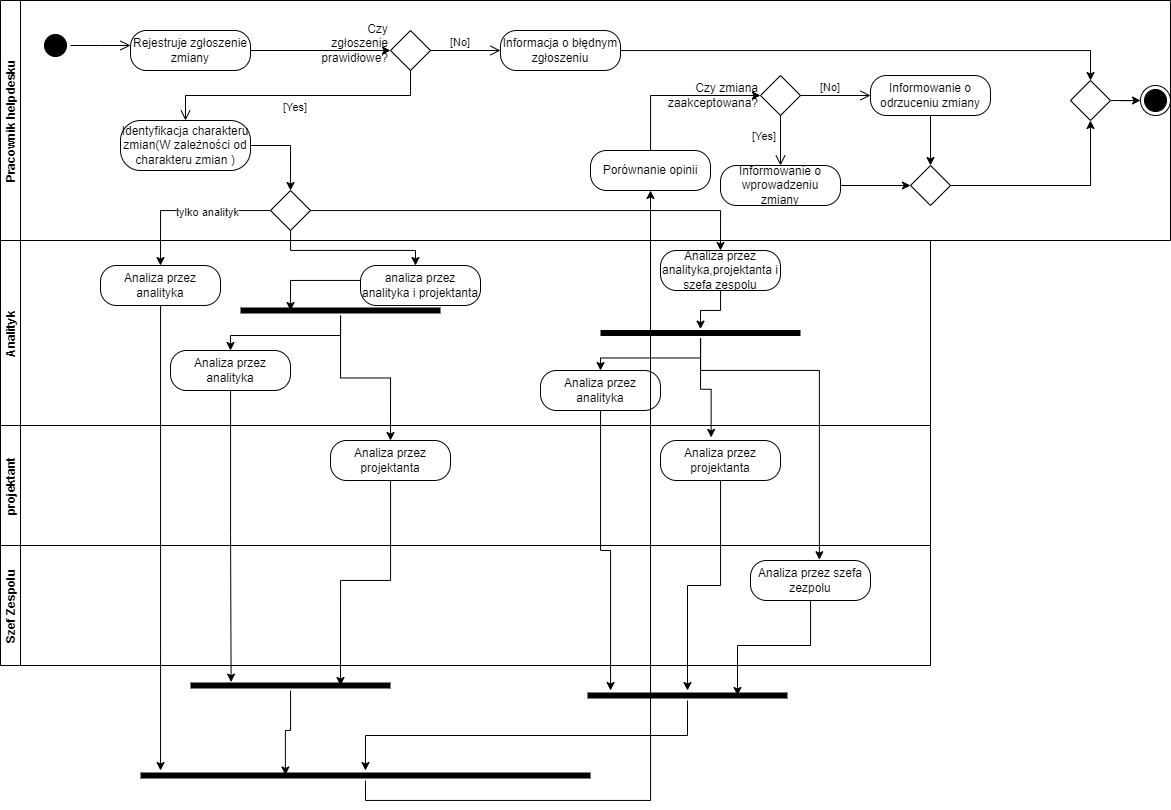

The diagram above was exported from draw.io. Its source (the exported page's mxGraphModel, read from the mxfile embedded in the PNG):
<mxGraphModel dx="1687" dy="929" grid="1" gridSize="10" guides="1" tooltips="1" connect="1" arrows="1" fold="1" page="1" pageScale="1" pageWidth="827" pageHeight="1169" math="0" shadow="0">
  <root>
    <mxCell id="0" />
    <mxCell id="1" parent="0" />
    <mxCell id="KtU6Jp4M-EIGHCvES8T8-1" value="Pracownik helpdesku" style="swimlane;startSize=20;horizontal=0;" vertex="1" parent="1">
      <mxGeometry x="40" y="40" width="1170" height="240" as="geometry" />
    </mxCell>
    <mxCell id="KtU6Jp4M-EIGHCvES8T8-5" value="" style="ellipse;html=1;shape=startState;fillColor=#000000;" vertex="1" parent="KtU6Jp4M-EIGHCvES8T8-1">
      <mxGeometry x="40" y="30" width="30" height="30" as="geometry" />
    </mxCell>
    <mxCell id="KtU6Jp4M-EIGHCvES8T8-6" value="" style="edgeStyle=orthogonalEdgeStyle;html=1;verticalAlign=bottom;endArrow=open;endSize=8;startSize=8;rounded=0;" edge="1" source="KtU6Jp4M-EIGHCvES8T8-5" parent="KtU6Jp4M-EIGHCvES8T8-1">
      <mxGeometry relative="1" as="geometry">
        <mxPoint x="130" y="45" as="targetPoint" />
      </mxGeometry>
    </mxCell>
    <mxCell id="KtU6Jp4M-EIGHCvES8T8-9" style="edgeStyle=orthogonalEdgeStyle;rounded=0;orthogonalLoop=1;jettySize=auto;html=1;entryX=0;entryY=0.5;entryDx=0;entryDy=0;" edge="1" parent="KtU6Jp4M-EIGHCvES8T8-1" source="KtU6Jp4M-EIGHCvES8T8-7" target="KtU6Jp4M-EIGHCvES8T8-15">
      <mxGeometry relative="1" as="geometry">
        <mxPoint x="310" y="50" as="targetPoint" />
      </mxGeometry>
    </mxCell>
    <mxCell id="KtU6Jp4M-EIGHCvES8T8-7" value="Rejestruje zgłoszenie zmiany" style="rounded=1;whiteSpace=wrap;html=1;arcSize=40;fontColor=#000000;fillColor=#FFFFFF;" vertex="1" parent="KtU6Jp4M-EIGHCvES8T8-1">
      <mxGeometry x="130" y="30" width="120" height="40" as="geometry" />
    </mxCell>
    <mxCell id="KtU6Jp4M-EIGHCvES8T8-15" value="Czy zgłoszenie prawidłowe?&lt;div&gt;&lt;br&gt;&lt;/div&gt;" style="rhombus;whiteSpace=wrap;html=1;fillColor=#FFFFFF;labelPosition=left;verticalLabelPosition=middle;align=right;verticalAlign=middle;" vertex="1" parent="KtU6Jp4M-EIGHCvES8T8-1">
      <mxGeometry x="390" y="30" width="40" height="40" as="geometry" />
    </mxCell>
    <mxCell id="KtU6Jp4M-EIGHCvES8T8-16" value="[No]" style="html=1;align=left;verticalAlign=bottom;endArrow=open;endSize=8;rounded=0;" edge="1" source="KtU6Jp4M-EIGHCvES8T8-15" parent="KtU6Jp4M-EIGHCvES8T8-1">
      <mxGeometry x="-0.481" y="-1" relative="1" as="geometry">
        <mxPoint x="500" y="50" as="targetPoint" />
        <mxPoint as="offset" />
      </mxGeometry>
    </mxCell>
    <mxCell id="KtU6Jp4M-EIGHCvES8T8-17" value="[Yes]" style="html=1;align=left;verticalAlign=top;endArrow=open;endSize=8;rounded=0;entryX=0.5;entryY=0;entryDx=0;entryDy=0;exitX=0.5;exitY=1;exitDx=0;exitDy=0;edgeStyle=orthogonalEdgeStyle;" edge="1" source="KtU6Jp4M-EIGHCvES8T8-15" parent="KtU6Jp4M-EIGHCvES8T8-1" target="KtU6Jp4M-EIGHCvES8T8-24">
      <mxGeometry x="0.1174" y="-1" relative="1" as="geometry">
        <mxPoint x="410" y="130" as="targetPoint" />
        <mxPoint as="offset" />
      </mxGeometry>
    </mxCell>
    <mxCell id="KtU6Jp4M-EIGHCvES8T8-72" style="edgeStyle=orthogonalEdgeStyle;rounded=0;orthogonalLoop=1;jettySize=auto;html=1;entryX=0.5;entryY=0;entryDx=0;entryDy=0;" edge="1" parent="KtU6Jp4M-EIGHCvES8T8-1" source="KtU6Jp4M-EIGHCvES8T8-18" target="KtU6Jp4M-EIGHCvES8T8-71">
      <mxGeometry relative="1" as="geometry" />
    </mxCell>
    <mxCell id="KtU6Jp4M-EIGHCvES8T8-18" value="Informacja o błędnym zgłoszeniu" style="rounded=1;whiteSpace=wrap;html=1;arcSize=40;fontColor=#000000;fillColor=#FFFFFF;" vertex="1" parent="KtU6Jp4M-EIGHCvES8T8-1">
      <mxGeometry x="500" y="30" width="120" height="40" as="geometry" />
    </mxCell>
    <mxCell id="pLVjzjZcxMVYvDlBfmrM-2" style="edgeStyle=orthogonalEdgeStyle;rounded=0;orthogonalLoop=1;jettySize=auto;html=1;entryX=0.5;entryY=0;entryDx=0;entryDy=0;" edge="1" parent="KtU6Jp4M-EIGHCvES8T8-1" source="KtU6Jp4M-EIGHCvES8T8-24" target="pLVjzjZcxMVYvDlBfmrM-1">
      <mxGeometry relative="1" as="geometry" />
    </mxCell>
    <mxCell id="KtU6Jp4M-EIGHCvES8T8-24" value="Identyfikacja charakteru zmian(W zależności od charakteru zmian )" style="rounded=1;whiteSpace=wrap;html=1;arcSize=40;fontColor=#000000;fillColor=#FFFFFF;" vertex="1" parent="KtU6Jp4M-EIGHCvES8T8-1">
      <mxGeometry x="120" y="120" width="130" height="50" as="geometry" />
    </mxCell>
    <mxCell id="KtU6Jp4M-EIGHCvES8T8-65" style="edgeStyle=orthogonalEdgeStyle;rounded=0;orthogonalLoop=1;jettySize=auto;html=1;entryX=0;entryY=0.5;entryDx=0;entryDy=0;" edge="1" parent="KtU6Jp4M-EIGHCvES8T8-1" source="KtU6Jp4M-EIGHCvES8T8-54" target="KtU6Jp4M-EIGHCvES8T8-57">
      <mxGeometry relative="1" as="geometry">
        <Array as="points">
          <mxPoint x="650" y="95" />
        </Array>
      </mxGeometry>
    </mxCell>
    <mxCell id="KtU6Jp4M-EIGHCvES8T8-54" value="Porównanie opinii" style="rounded=1;whiteSpace=wrap;html=1;arcSize=40;fontColor=#000000;fillColor=#FFFFFF;" vertex="1" parent="KtU6Jp4M-EIGHCvES8T8-1">
      <mxGeometry x="590" y="150" width="120" height="40" as="geometry" />
    </mxCell>
    <mxCell id="KtU6Jp4M-EIGHCvES8T8-57" value="Czy zmiana zaakceptowana?" style="rhombus;whiteSpace=wrap;html=1;fillColor=#FFFFFF;labelPosition=left;verticalLabelPosition=middle;align=right;verticalAlign=middle;" vertex="1" parent="KtU6Jp4M-EIGHCvES8T8-1">
      <mxGeometry x="760" y="75" width="40" height="40" as="geometry" />
    </mxCell>
    <mxCell id="KtU6Jp4M-EIGHCvES8T8-58" value="[No]" style="html=1;align=left;verticalAlign=bottom;endArrow=open;endSize=8;rounded=0;" edge="1" source="KtU6Jp4M-EIGHCvES8T8-57" parent="KtU6Jp4M-EIGHCvES8T8-1">
      <mxGeometry x="-0.481" y="-1" relative="1" as="geometry">
        <mxPoint x="870" y="95" as="targetPoint" />
        <mxPoint as="offset" />
      </mxGeometry>
    </mxCell>
    <mxCell id="KtU6Jp4M-EIGHCvES8T8-59" value="[Yes]" style="html=1;align=left;verticalAlign=top;endArrow=open;endSize=8;rounded=0;" edge="1" source="KtU6Jp4M-EIGHCvES8T8-57" parent="KtU6Jp4M-EIGHCvES8T8-1">
      <mxGeometry x="-0.6667" y="-30" relative="1" as="geometry">
        <mxPoint x="780" y="165" as="targetPoint" />
        <mxPoint as="offset" />
      </mxGeometry>
    </mxCell>
    <mxCell id="KtU6Jp4M-EIGHCvES8T8-68" style="edgeStyle=orthogonalEdgeStyle;rounded=0;orthogonalLoop=1;jettySize=auto;html=1;entryX=0;entryY=0.5;entryDx=0;entryDy=0;" edge="1" parent="KtU6Jp4M-EIGHCvES8T8-1" source="KtU6Jp4M-EIGHCvES8T8-63" target="KtU6Jp4M-EIGHCvES8T8-67">
      <mxGeometry relative="1" as="geometry" />
    </mxCell>
    <mxCell id="KtU6Jp4M-EIGHCvES8T8-63" value="Informowanie o wprowadzeniu zmiany" style="rounded=1;whiteSpace=wrap;html=1;arcSize=40;fontColor=#000000;fillColor=#FFFFFF;" vertex="1" parent="KtU6Jp4M-EIGHCvES8T8-1">
      <mxGeometry x="720" y="165" width="120" height="40" as="geometry" />
    </mxCell>
    <mxCell id="KtU6Jp4M-EIGHCvES8T8-70" style="edgeStyle=orthogonalEdgeStyle;rounded=0;orthogonalLoop=1;jettySize=auto;html=1;entryX=0.5;entryY=0;entryDx=0;entryDy=0;" edge="1" parent="KtU6Jp4M-EIGHCvES8T8-1" source="KtU6Jp4M-EIGHCvES8T8-66" target="KtU6Jp4M-EIGHCvES8T8-67">
      <mxGeometry relative="1" as="geometry" />
    </mxCell>
    <mxCell id="KtU6Jp4M-EIGHCvES8T8-66" value="Informowanie o odrzuceniu zmiany" style="rounded=1;whiteSpace=wrap;html=1;arcSize=40;fontColor=#000000;fillColor=#FFFFFF;" vertex="1" parent="KtU6Jp4M-EIGHCvES8T8-1">
      <mxGeometry x="870" y="75" width="120" height="40" as="geometry" />
    </mxCell>
    <mxCell id="KtU6Jp4M-EIGHCvES8T8-73" style="edgeStyle=orthogonalEdgeStyle;rounded=0;orthogonalLoop=1;jettySize=auto;html=1;entryX=0.5;entryY=1;entryDx=0;entryDy=0;" edge="1" parent="KtU6Jp4M-EIGHCvES8T8-1" source="KtU6Jp4M-EIGHCvES8T8-67" target="KtU6Jp4M-EIGHCvES8T8-71">
      <mxGeometry relative="1" as="geometry" />
    </mxCell>
    <mxCell id="KtU6Jp4M-EIGHCvES8T8-67" value="" style="rhombus;whiteSpace=wrap;html=1;fillColor=#FFFFFF;labelPosition=left;verticalLabelPosition=middle;align=right;verticalAlign=middle;" vertex="1" parent="KtU6Jp4M-EIGHCvES8T8-1">
      <mxGeometry x="910" y="165" width="40" height="40" as="geometry" />
    </mxCell>
    <mxCell id="KtU6Jp4M-EIGHCvES8T8-75" style="edgeStyle=orthogonalEdgeStyle;rounded=0;orthogonalLoop=1;jettySize=auto;html=1;entryX=0;entryY=0.5;entryDx=0;entryDy=0;" edge="1" parent="KtU6Jp4M-EIGHCvES8T8-1" source="KtU6Jp4M-EIGHCvES8T8-71" target="KtU6Jp4M-EIGHCvES8T8-74">
      <mxGeometry relative="1" as="geometry" />
    </mxCell>
    <mxCell id="KtU6Jp4M-EIGHCvES8T8-71" value="" style="rhombus;whiteSpace=wrap;html=1;fillColor=#FFFFFF;labelPosition=left;verticalLabelPosition=middle;align=right;verticalAlign=middle;" vertex="1" parent="KtU6Jp4M-EIGHCvES8T8-1">
      <mxGeometry x="1070" y="80" width="40" height="40" as="geometry" />
    </mxCell>
    <mxCell id="KtU6Jp4M-EIGHCvES8T8-74" value="" style="ellipse;html=1;shape=endState;fillColor=#000000;" vertex="1" parent="KtU6Jp4M-EIGHCvES8T8-1">
      <mxGeometry x="1140" y="85" width="30" height="30" as="geometry" />
    </mxCell>
    <mxCell id="pLVjzjZcxMVYvDlBfmrM-1" value="" style="rhombus;whiteSpace=wrap;html=1;fillColor=#FFFFFF;labelPosition=left;verticalLabelPosition=middle;align=right;verticalAlign=middle;" vertex="1" parent="KtU6Jp4M-EIGHCvES8T8-1">
      <mxGeometry x="270" y="190" width="40" height="40" as="geometry" />
    </mxCell>
    <mxCell id="KtU6Jp4M-EIGHCvES8T8-3" value="projektant" style="swimlane;startSize=20;horizontal=0;" vertex="1" parent="1">
      <mxGeometry x="40" y="465" width="930" height="120" as="geometry" />
    </mxCell>
    <mxCell id="pLVjzjZcxMVYvDlBfmrM-10" value="Analiza przez projektanta" style="rounded=1;whiteSpace=wrap;html=1;arcSize=40;fontColor=#000000;fillColor=#FFFFFF;" vertex="1" parent="KtU6Jp4M-EIGHCvES8T8-3">
      <mxGeometry x="660" y="15" width="120" height="40" as="geometry" />
    </mxCell>
    <mxCell id="pLVjzjZcxMVYvDlBfmrM-18" value="Analiza przez projektanta" style="rounded=1;whiteSpace=wrap;html=1;arcSize=40;fontColor=#000000;fillColor=#FFFFFF;" vertex="1" parent="KtU6Jp4M-EIGHCvES8T8-3">
      <mxGeometry x="330" y="15" width="120" height="40" as="geometry" />
    </mxCell>
    <mxCell id="KtU6Jp4M-EIGHCvES8T8-4" value="Szef Zespolu" style="swimlane;startSize=20;horizontal=0;" vertex="1" parent="1">
      <mxGeometry x="40" y="585" width="930" height="120" as="geometry" />
    </mxCell>
    <mxCell id="KtU6Jp4M-EIGHCvES8T8-43" value="Analiza przez szefa zezpolu" style="rounded=1;whiteSpace=wrap;html=1;arcSize=40;fontColor=#000000;fillColor=#FFFFFF;" vertex="1" parent="KtU6Jp4M-EIGHCvES8T8-4">
      <mxGeometry x="750" y="15" width="120" height="40" as="geometry" />
    </mxCell>
    <mxCell id="KtU6Jp4M-EIGHCvES8T8-2" value="Analityk" style="swimlane;startSize=20;horizontal=0;" vertex="1" parent="1">
      <mxGeometry x="40" y="280" width="930" height="185" as="geometry" />
    </mxCell>
    <mxCell id="KtU6Jp4M-EIGHCvES8T8-31" value="Analiza przez analityka" style="rounded=1;whiteSpace=wrap;html=1;arcSize=40;fontColor=#000000;fillColor=#FFFFFF;" vertex="1" parent="KtU6Jp4M-EIGHCvES8T8-2">
      <mxGeometry x="100" y="25" width="120" height="40" as="geometry" />
    </mxCell>
    <mxCell id="pLVjzjZcxMVYvDlBfmrM-11" value="Analiza przez analityka,projektanta i szefa zespolu" style="rounded=1;whiteSpace=wrap;html=1;arcSize=40;fontColor=#000000;fillColor=#FFFFFF;" vertex="1" parent="KtU6Jp4M-EIGHCvES8T8-2">
      <mxGeometry x="660" y="10" width="120" height="40" as="geometry" />
    </mxCell>
    <mxCell id="KtU6Jp4M-EIGHCvES8T8-33" value="analiza przez analityka i projektanta" style="rounded=1;whiteSpace=wrap;html=1;arcSize=40;fontColor=#000000;fillColor=#FFFFFF;" vertex="1" parent="KtU6Jp4M-EIGHCvES8T8-2">
      <mxGeometry x="360" y="25" width="120" height="40" as="geometry" />
    </mxCell>
    <mxCell id="pLVjzjZcxMVYvDlBfmrM-19" style="edgeStyle=orthogonalEdgeStyle;rounded=0;orthogonalLoop=1;jettySize=auto;html=1;entryX=0.5;entryY=0;entryDx=0;entryDy=0;" edge="1" parent="KtU6Jp4M-EIGHCvES8T8-2" source="pLVjzjZcxMVYvDlBfmrM-13" target="pLVjzjZcxMVYvDlBfmrM-17">
      <mxGeometry relative="1" as="geometry" />
    </mxCell>
    <mxCell id="pLVjzjZcxMVYvDlBfmrM-13" value="" style="shape=line;html=1;strokeWidth=6;fillColor=#FFFFFF;" vertex="1" parent="KtU6Jp4M-EIGHCvES8T8-2">
      <mxGeometry x="240" y="65" width="200" height="10" as="geometry" />
    </mxCell>
    <mxCell id="pLVjzjZcxMVYvDlBfmrM-16" style="edgeStyle=orthogonalEdgeStyle;rounded=0;orthogonalLoop=1;jettySize=auto;html=1;entryX=0.25;entryY=0.5;entryDx=0;entryDy=0;entryPerimeter=0;" edge="1" parent="KtU6Jp4M-EIGHCvES8T8-2" source="KtU6Jp4M-EIGHCvES8T8-33" target="pLVjzjZcxMVYvDlBfmrM-13">
      <mxGeometry relative="1" as="geometry">
        <Array as="points">
          <mxPoint x="290" y="40" />
        </Array>
      </mxGeometry>
    </mxCell>
    <mxCell id="pLVjzjZcxMVYvDlBfmrM-17" value="Analiza przez analityka" style="rounded=1;whiteSpace=wrap;html=1;arcSize=40;fontColor=#000000;fillColor=#FFFFFF;" vertex="1" parent="KtU6Jp4M-EIGHCvES8T8-2">
      <mxGeometry x="170" y="110" width="120" height="40" as="geometry" />
    </mxCell>
    <mxCell id="pLVjzjZcxMVYvDlBfmrM-36" style="edgeStyle=orthogonalEdgeStyle;rounded=0;orthogonalLoop=1;jettySize=auto;html=1;entryX=0.5;entryY=0;entryDx=0;entryDy=0;" edge="1" parent="KtU6Jp4M-EIGHCvES8T8-2" source="pLVjzjZcxMVYvDlBfmrM-31" target="pLVjzjZcxMVYvDlBfmrM-34">
      <mxGeometry relative="1" as="geometry" />
    </mxCell>
    <mxCell id="pLVjzjZcxMVYvDlBfmrM-31" value="" style="shape=line;html=1;strokeWidth=6;fillColor=#FFFFFF;" vertex="1" parent="KtU6Jp4M-EIGHCvES8T8-2">
      <mxGeometry x="600" y="87.5" width="200" height="10" as="geometry" />
    </mxCell>
    <mxCell id="pLVjzjZcxMVYvDlBfmrM-33" style="edgeStyle=orthogonalEdgeStyle;rounded=0;orthogonalLoop=1;jettySize=auto;html=1;entryX=0.5;entryY=0.115;entryDx=0;entryDy=0;entryPerimeter=0;" edge="1" parent="KtU6Jp4M-EIGHCvES8T8-2" source="pLVjzjZcxMVYvDlBfmrM-11" target="pLVjzjZcxMVYvDlBfmrM-31">
      <mxGeometry relative="1" as="geometry" />
    </mxCell>
    <mxCell id="pLVjzjZcxMVYvDlBfmrM-34" value="Analiza przez analityka" style="rounded=1;whiteSpace=wrap;html=1;arcSize=40;fontColor=#000000;fillColor=#FFFFFF;" vertex="1" parent="KtU6Jp4M-EIGHCvES8T8-2">
      <mxGeometry x="540" y="130" width="120" height="40" as="geometry" />
    </mxCell>
    <mxCell id="KtU6Jp4M-EIGHCvES8T8-56" style="edgeStyle=orthogonalEdgeStyle;rounded=0;orthogonalLoop=1;jettySize=auto;html=1;entryX=0.5;entryY=1;entryDx=0;entryDy=0;" edge="1" parent="1" source="KtU6Jp4M-EIGHCvES8T8-47" target="KtU6Jp4M-EIGHCvES8T8-54">
      <mxGeometry relative="1" as="geometry">
        <Array as="points">
          <mxPoint x="405" y="840" />
          <mxPoint x="690" y="840" />
        </Array>
      </mxGeometry>
    </mxCell>
    <mxCell id="KtU6Jp4M-EIGHCvES8T8-47" value="" style="shape=line;html=1;strokeWidth=6;fillColor=#FFFFFF;" vertex="1" parent="1">
      <mxGeometry x="180" y="810" width="450" height="10" as="geometry" />
    </mxCell>
    <mxCell id="KtU6Jp4M-EIGHCvES8T8-51" style="edgeStyle=orthogonalEdgeStyle;rounded=0;orthogonalLoop=1;jettySize=auto;html=1;" edge="1" parent="1" source="KtU6Jp4M-EIGHCvES8T8-31" target="KtU6Jp4M-EIGHCvES8T8-47">
      <mxGeometry relative="1" as="geometry">
        <Array as="points">
          <mxPoint x="200" y="690" />
          <mxPoint x="200" y="690" />
        </Array>
      </mxGeometry>
    </mxCell>
    <mxCell id="pLVjzjZcxMVYvDlBfmrM-3" style="edgeStyle=orthogonalEdgeStyle;rounded=0;orthogonalLoop=1;jettySize=auto;html=1;entryX=0.5;entryY=0;entryDx=0;entryDy=0;" edge="1" parent="1" source="pLVjzjZcxMVYvDlBfmrM-1" target="KtU6Jp4M-EIGHCvES8T8-31">
      <mxGeometry relative="1" as="geometry" />
    </mxCell>
    <mxCell id="pLVjzjZcxMVYvDlBfmrM-4" value="tylko analityk" style="edgeLabel;html=1;align=center;verticalAlign=middle;resizable=0;points=[];" vertex="1" connectable="0" parent="pLVjzjZcxMVYvDlBfmrM-3">
      <mxGeometry x="-0.241" y="1" relative="1" as="geometry">
        <mxPoint x="-1" as="offset" />
      </mxGeometry>
    </mxCell>
    <mxCell id="pLVjzjZcxMVYvDlBfmrM-5" style="edgeStyle=orthogonalEdgeStyle;rounded=0;orthogonalLoop=1;jettySize=auto;html=1;entryX=0.458;entryY=0;entryDx=0;entryDy=0;entryPerimeter=0;" edge="1" parent="1" source="pLVjzjZcxMVYvDlBfmrM-1" target="KtU6Jp4M-EIGHCvES8T8-33">
      <mxGeometry relative="1" as="geometry">
        <mxPoint x="455" y="280" as="targetPoint" />
        <Array as="points">
          <mxPoint x="330" y="290" />
          <mxPoint x="455" y="290" />
        </Array>
      </mxGeometry>
    </mxCell>
    <mxCell id="pLVjzjZcxMVYvDlBfmrM-20" style="edgeStyle=orthogonalEdgeStyle;rounded=0;orthogonalLoop=1;jettySize=auto;html=1;entryX=0.5;entryY=0;entryDx=0;entryDy=0;" edge="1" parent="1" source="pLVjzjZcxMVYvDlBfmrM-13" target="pLVjzjZcxMVYvDlBfmrM-18">
      <mxGeometry relative="1" as="geometry" />
    </mxCell>
    <mxCell id="pLVjzjZcxMVYvDlBfmrM-21" value="" style="shape=line;html=1;strokeWidth=6;fillColor=#FFFFFF;" vertex="1" parent="1">
      <mxGeometry x="230" y="720" width="200" height="10" as="geometry" />
    </mxCell>
    <mxCell id="pLVjzjZcxMVYvDlBfmrM-23" style="edgeStyle=orthogonalEdgeStyle;rounded=0;orthogonalLoop=1;jettySize=auto;html=1;entryX=0.203;entryY=0.159;entryDx=0;entryDy=0;entryPerimeter=0;" edge="1" parent="1" source="pLVjzjZcxMVYvDlBfmrM-17" target="pLVjzjZcxMVYvDlBfmrM-21">
      <mxGeometry relative="1" as="geometry" />
    </mxCell>
    <mxCell id="pLVjzjZcxMVYvDlBfmrM-24" style="edgeStyle=orthogonalEdgeStyle;rounded=0;orthogonalLoop=1;jettySize=auto;html=1;entryX=0.75;entryY=0.5;entryDx=0;entryDy=0;entryPerimeter=0;" edge="1" parent="1" source="pLVjzjZcxMVYvDlBfmrM-18" target="pLVjzjZcxMVYvDlBfmrM-21">
      <mxGeometry relative="1" as="geometry" />
    </mxCell>
    <mxCell id="pLVjzjZcxMVYvDlBfmrM-25" style="edgeStyle=orthogonalEdgeStyle;rounded=0;orthogonalLoop=1;jettySize=auto;html=1;entryX=0.322;entryY=0.453;entryDx=0;entryDy=0;entryPerimeter=0;" edge="1" parent="1" source="pLVjzjZcxMVYvDlBfmrM-21" target="KtU6Jp4M-EIGHCvES8T8-47">
      <mxGeometry relative="1" as="geometry" />
    </mxCell>
    <mxCell id="pLVjzjZcxMVYvDlBfmrM-30" style="edgeStyle=orthogonalEdgeStyle;rounded=0;orthogonalLoop=1;jettySize=auto;html=1;entryX=0.5;entryY=0;entryDx=0;entryDy=0;" edge="1" parent="1" source="pLVjzjZcxMVYvDlBfmrM-1" target="pLVjzjZcxMVYvDlBfmrM-11">
      <mxGeometry relative="1" as="geometry" />
    </mxCell>
    <mxCell id="pLVjzjZcxMVYvDlBfmrM-37" style="edgeStyle=orthogonalEdgeStyle;rounded=0;orthogonalLoop=1;jettySize=auto;html=1;entryX=0.422;entryY=-0.078;entryDx=0;entryDy=0;entryPerimeter=0;" edge="1" parent="1" source="pLVjzjZcxMVYvDlBfmrM-31" target="pLVjzjZcxMVYvDlBfmrM-10">
      <mxGeometry relative="1" as="geometry" />
    </mxCell>
    <mxCell id="pLVjzjZcxMVYvDlBfmrM-38" style="edgeStyle=orthogonalEdgeStyle;rounded=0;orthogonalLoop=1;jettySize=auto;html=1;entryX=0.574;entryY=-0.019;entryDx=0;entryDy=0;entryPerimeter=0;" edge="1" parent="1" source="pLVjzjZcxMVYvDlBfmrM-31" target="KtU6Jp4M-EIGHCvES8T8-43">
      <mxGeometry relative="1" as="geometry">
        <Array as="points">
          <mxPoint x="740" y="410" />
          <mxPoint x="859" y="410" />
        </Array>
      </mxGeometry>
    </mxCell>
    <mxCell id="pLVjzjZcxMVYvDlBfmrM-44" style="edgeStyle=orthogonalEdgeStyle;rounded=0;orthogonalLoop=1;jettySize=auto;html=1;" edge="1" parent="1" source="pLVjzjZcxMVYvDlBfmrM-39" target="KtU6Jp4M-EIGHCvES8T8-47">
      <mxGeometry relative="1" as="geometry" />
    </mxCell>
    <mxCell id="pLVjzjZcxMVYvDlBfmrM-39" value="" style="shape=line;html=1;strokeWidth=6;fillColor=#FFFFFF;" vertex="1" parent="1">
      <mxGeometry x="627" y="730" width="200" height="10" as="geometry" />
    </mxCell>
    <mxCell id="pLVjzjZcxMVYvDlBfmrM-41" style="edgeStyle=orthogonalEdgeStyle;rounded=0;orthogonalLoop=1;jettySize=auto;html=1;" edge="1" parent="1" source="pLVjzjZcxMVYvDlBfmrM-34" target="pLVjzjZcxMVYvDlBfmrM-39">
      <mxGeometry relative="1" as="geometry">
        <Array as="points">
          <mxPoint x="640" y="590" />
          <mxPoint x="650" y="590" />
        </Array>
      </mxGeometry>
    </mxCell>
    <mxCell id="pLVjzjZcxMVYvDlBfmrM-42" style="edgeStyle=orthogonalEdgeStyle;rounded=0;orthogonalLoop=1;jettySize=auto;html=1;" edge="1" parent="1" source="pLVjzjZcxMVYvDlBfmrM-10" target="pLVjzjZcxMVYvDlBfmrM-39">
      <mxGeometry relative="1" as="geometry" />
    </mxCell>
    <mxCell id="pLVjzjZcxMVYvDlBfmrM-43" style="edgeStyle=orthogonalEdgeStyle;rounded=0;orthogonalLoop=1;jettySize=auto;html=1;entryX=0.75;entryY=0.5;entryDx=0;entryDy=0;entryPerimeter=0;" edge="1" parent="1" source="KtU6Jp4M-EIGHCvES8T8-43" target="pLVjzjZcxMVYvDlBfmrM-39">
      <mxGeometry relative="1" as="geometry" />
    </mxCell>
  </root>
</mxGraphModel>